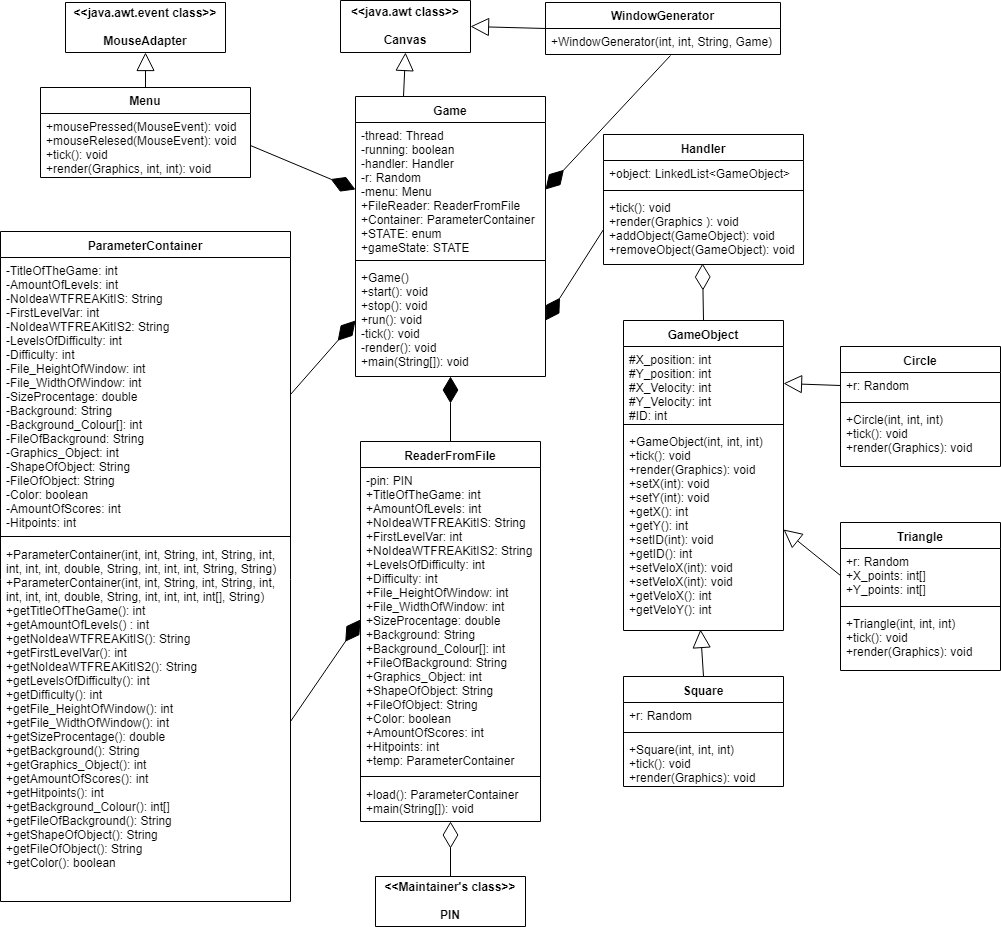

The diagram above was exported from draw.io. Its source (the exported page's mxGraphModel, read from the mxfile embedded in the PNG):
<mxGraphModel dx="2221" dy="764" grid="1" gridSize="10" guides="1" tooltips="1" connect="1" arrows="1" fold="1" page="1" pageScale="1" pageWidth="827" pageHeight="1169" math="0" shadow="0">
  <root>
    <mxCell id="0" />
    <mxCell id="1" parent="0" />
    <mxCell id="HeNbh6MraT3yQvnwxply-1" value="Game" style="swimlane;fontStyle=1;align=center;verticalAlign=top;childLayout=stackLayout;horizontal=1;startSize=26;horizontalStack=0;resizeParent=1;resizeParentMax=0;resizeLast=0;collapsible=1;marginBottom=0;" parent="1" vertex="1">
      <mxGeometry x="155" y="120" width="190" height="280" as="geometry" />
    </mxCell>
    <mxCell id="HeNbh6MraT3yQvnwxply-2" value="-thread: Thread&#10;-running: boolean&#10;-handler: Handler&#10;-r: Random&#10;-menu: Menu&#10;+FileReader: ReaderFromFile&#10;+Container: ParameterContainer&#10;+STATE: enum&#10;+gameState: STATE&#10;" style="text;strokeColor=none;fillColor=none;align=left;verticalAlign=top;spacingLeft=4;spacingRight=4;overflow=hidden;rotatable=0;points=[[0,0.5],[1,0.5]];portConstraint=eastwest;" parent="HeNbh6MraT3yQvnwxply-1" vertex="1">
      <mxGeometry y="26" width="190" height="134" as="geometry" />
    </mxCell>
    <mxCell id="HeNbh6MraT3yQvnwxply-3" value="" style="line;strokeWidth=1;fillColor=none;align=left;verticalAlign=middle;spacingTop=-1;spacingLeft=3;spacingRight=3;rotatable=0;labelPosition=right;points=[];portConstraint=eastwest;" parent="HeNbh6MraT3yQvnwxply-1" vertex="1">
      <mxGeometry y="160" width="190" height="8" as="geometry" />
    </mxCell>
    <mxCell id="HeNbh6MraT3yQvnwxply-4" value="+Game()&#10;+start(): void&#10;+stop(): void&#10;+run(): void&#10;-tick(): void&#10;-render(): void&#10;+main(String[]): void&#10;" style="text;strokeColor=none;fillColor=none;align=left;verticalAlign=top;spacingLeft=4;spacingRight=4;overflow=hidden;rotatable=0;points=[[0,0.5],[1,0.5]];portConstraint=eastwest;" parent="HeNbh6MraT3yQvnwxply-1" vertex="1">
      <mxGeometry y="168" width="190" height="112" as="geometry" />
    </mxCell>
    <mxCell id="HeNbh6MraT3yQvnwxply-9" value="ParameterContainer" style="swimlane;fontStyle=1;align=center;verticalAlign=top;childLayout=stackLayout;horizontal=1;startSize=26;horizontalStack=0;resizeParent=1;resizeParentMax=0;resizeLast=0;collapsible=1;marginBottom=0;" parent="1" vertex="1">
      <mxGeometry x="-200" y="255" width="290" height="670" as="geometry" />
    </mxCell>
    <mxCell id="HeNbh6MraT3yQvnwxply-10" value="-TitleOfTheGame: int&#10;-AmountOfLevels: int&#10;-NoIdeaWTFREAKitIS: String&#10;-FirstLevelVar: int&#10;-NoIdeaWTFREAKitIS2: String&#10;-LevelsOfDifficulty: int&#10;-Difficulty: int&#10;-File_HeightOfWindow: int&#10;-File_WidthOfWindow: int&#10;-SizeProcentage: double&#10;-Background: String&#10;-Background_Colour[]: int&#10;-FileOfBackground: String&#10;-Graphics_Object: int&#10;-ShapeOfObject: String&#10;-FileOfObject: String&#10;-Color: boolean &#10;-AmountOfScores: int&#10;-Hitpoints: int&#10;" style="text;strokeColor=none;fillColor=none;align=left;verticalAlign=top;spacingLeft=4;spacingRight=4;overflow=hidden;rotatable=0;points=[[0,0.5],[1,0.5]];portConstraint=eastwest;" parent="HeNbh6MraT3yQvnwxply-9" vertex="1">
      <mxGeometry y="26" width="290" height="274" as="geometry" />
    </mxCell>
    <mxCell id="HeNbh6MraT3yQvnwxply-11" value="" style="line;strokeWidth=1;fillColor=none;align=left;verticalAlign=middle;spacingTop=-1;spacingLeft=3;spacingRight=3;rotatable=0;labelPosition=right;points=[];portConstraint=eastwest;" parent="HeNbh6MraT3yQvnwxply-9" vertex="1">
      <mxGeometry y="300" width="290" height="10" as="geometry" />
    </mxCell>
    <mxCell id="HeNbh6MraT3yQvnwxply-12" value="+ParameterContainer(int, int, String, int, String, int, &#10;int, int, int, double, String, int, int, int, String, String)&#10;+ParameterContainer(int, int, String, int, String, int, &#10;int, int, int, double, String, int, int, int, int[], String)&#10;+getTitleOfTheGame(): int&#10;+getAmountOfLevels() : int&#10;+getNoIdeaWTFREAKitIS(): String&#10;+getFirstLevelVar(): int&#10;+getNoIdeaWTFREAKitIS2(): String&#10;+getLevelsOfDifficulty(): int&#10;+getDifficulty(): int&#10;+getFile_HeightOfWindow(): int&#10;+getFile_WidthOfWindow(): int&#10;+getSizeProcentage(): double&#10;+getBackground(): String&#10;+getGraphics_Object(): int&#10;+getAmountOfScores(): int&#10;+getHitpoints(): int&#10;+getBackground_Colour(): int[]&#10;+getFileOfBackground(): String&#10;+getShapeOfObject(): String&#10;+getFileOfObject(): String&#10;+getColor(): boolean &#10;" style="text;strokeColor=none;fillColor=none;align=left;verticalAlign=top;spacingLeft=4;spacingRight=4;overflow=hidden;rotatable=0;points=[[0,0.5],[1,0.5]];portConstraint=eastwest;" parent="HeNbh6MraT3yQvnwxply-9" vertex="1">
      <mxGeometry y="310" width="290" height="360" as="geometry" />
    </mxCell>
    <mxCell id="HeNbh6MraT3yQvnwxply-22" value="WindowGenerator" style="swimlane;fontStyle=1;childLayout=stackLayout;horizontal=1;startSize=26;fillColor=none;horizontalStack=0;resizeParent=1;resizeParentMax=0;resizeLast=0;collapsible=1;marginBottom=0;" parent="1" vertex="1">
      <mxGeometry x="345" y="26" width="235" height="52" as="geometry" />
    </mxCell>
    <mxCell id="HeNbh6MraT3yQvnwxply-24" value="+WindowGenerator(int, int, String, Game)" style="text;strokeColor=none;fillColor=none;align=left;verticalAlign=top;spacingLeft=4;spacingRight=4;overflow=hidden;rotatable=0;points=[[0,0.5],[1,0.5]];portConstraint=eastwest;" parent="HeNbh6MraT3yQvnwxply-22" vertex="1">
      <mxGeometry y="26" width="235" height="26" as="geometry" />
    </mxCell>
    <mxCell id="A-9Myv4MnVgW78TO3Lin-1" value="&lt;&lt;java.awt class&gt;&gt;&#10;&#10;Canvas" style="swimlane;fontStyle=1;childLayout=stackLayout;horizontal=1;startSize=52;fillColor=none;horizontalStack=0;resizeParent=1;resizeParentMax=0;resizeLast=0;collapsible=1;marginBottom=0;" parent="1" vertex="1">
      <mxGeometry x="140" y="24" width="130" height="52" as="geometry" />
    </mxCell>
    <mxCell id="A-9Myv4MnVgW78TO3Lin-9" value="Handler" style="swimlane;fontStyle=1;align=center;verticalAlign=top;childLayout=stackLayout;horizontal=1;startSize=26;horizontalStack=0;resizeParent=1;resizeParentMax=0;resizeLast=0;collapsible=1;marginBottom=0;" parent="1" vertex="1">
      <mxGeometry x="403" y="158" width="200" height="130" as="geometry" />
    </mxCell>
    <mxCell id="A-9Myv4MnVgW78TO3Lin-10" value="+object: LinkedList&lt;GameObject&gt;" style="text;strokeColor=none;fillColor=none;align=left;verticalAlign=top;spacingLeft=4;spacingRight=4;overflow=hidden;rotatable=0;points=[[0,0.5],[1,0.5]];portConstraint=eastwest;" parent="A-9Myv4MnVgW78TO3Lin-9" vertex="1">
      <mxGeometry y="26" width="200" height="26" as="geometry" />
    </mxCell>
    <mxCell id="A-9Myv4MnVgW78TO3Lin-11" value="" style="line;strokeWidth=1;fillColor=none;align=left;verticalAlign=middle;spacingTop=-1;spacingLeft=3;spacingRight=3;rotatable=0;labelPosition=right;points=[];portConstraint=eastwest;" parent="A-9Myv4MnVgW78TO3Lin-9" vertex="1">
      <mxGeometry y="52" width="200" height="8" as="geometry" />
    </mxCell>
    <mxCell id="A-9Myv4MnVgW78TO3Lin-12" value="+tick(): void&#10;+render(Graphics ): void&#10;+addObject(GameObject): void&#10;+removeObject(GameObject): void&#10;" style="text;strokeColor=none;fillColor=none;align=left;verticalAlign=top;spacingLeft=4;spacingRight=4;overflow=hidden;rotatable=0;points=[[0,0.5],[1,0.5]];portConstraint=eastwest;" parent="A-9Myv4MnVgW78TO3Lin-9" vertex="1">
      <mxGeometry y="60" width="200" height="70" as="geometry" />
    </mxCell>
    <mxCell id="A-9Myv4MnVgW78TO3Lin-13" value="&#10;&#10;&lt;&lt;java.awt.event class&gt;&gt;&#10;&#10;MouseAdapter&#10;&#10;" style="swimlane;fontStyle=1;childLayout=stackLayout;horizontal=1;startSize=50;fillColor=none;horizontalStack=0;resizeParent=1;resizeParentMax=0;resizeLast=0;collapsible=1;marginBottom=0;" parent="1" vertex="1">
      <mxGeometry x="-135" y="26" width="160" height="50" as="geometry">
        <mxRectangle x="560" y="329" width="250" height="50" as="alternateBounds" />
      </mxGeometry>
    </mxCell>
    <mxCell id="A-9Myv4MnVgW78TO3Lin-22" value="Menu" style="swimlane;fontStyle=1;childLayout=stackLayout;horizontal=1;startSize=26;fillColor=none;horizontalStack=0;resizeParent=1;resizeParentMax=0;resizeLast=0;collapsible=1;marginBottom=0;" parent="1" vertex="1">
      <mxGeometry x="-160" y="111" width="210" height="90" as="geometry" />
    </mxCell>
    <mxCell id="A-9Myv4MnVgW78TO3Lin-23" value="+mousePressed(MouseEvent): void&#10;+mouseRelesed(MouseEvent): void&#10;+tick(): void&#10;+render(Graphics, int, int): void" style="text;strokeColor=none;fillColor=none;align=left;verticalAlign=top;spacingLeft=4;spacingRight=4;overflow=hidden;rotatable=0;points=[[0,0.5],[1,0.5]];portConstraint=eastwest;" parent="A-9Myv4MnVgW78TO3Lin-22" vertex="1">
      <mxGeometry y="26" width="210" height="64" as="geometry" />
    </mxCell>
    <mxCell id="A-9Myv4MnVgW78TO3Lin-27" value="ReaderFromFile&#10;" style="swimlane;fontStyle=1;align=center;verticalAlign=top;childLayout=stackLayout;horizontal=1;startSize=26;horizontalStack=0;resizeParent=1;resizeParentMax=0;resizeLast=0;collapsible=1;marginBottom=0;" parent="1" vertex="1">
      <mxGeometry x="160" y="465" width="180" height="380" as="geometry" />
    </mxCell>
    <mxCell id="A-9Myv4MnVgW78TO3Lin-28" value="-pin: PIN&#10;+TitleOfTheGame: int&#10;+AmountOfLevels: int&#10;+NoIdeaWTFREAKitIS: String&#10;+FirstLevelVar: int&#10;+NoIdeaWTFREAKitIS2: String&#10;+LevelsOfDifficulty: int&#10;+Difficulty: int&#10;+File_HeightOfWindow: int&#10;+File_WidthOfWindow: int&#10;+SizeProcentage: double&#10;+Background: String&#10;+Background_Colour[]: int&#10;+FileOfBackground: String&#10;+Graphics_Object: int&#10;+ShapeOfObject: String&#10;+FileOfObject: String&#10;+Color: boolean &#10;+AmountOfScores: int&#10;+Hitpoints: int&#10;+temp: ParameterContainer&#10;&#10;" style="text;strokeColor=none;fillColor=none;align=left;verticalAlign=top;spacingLeft=4;spacingRight=4;overflow=hidden;rotatable=0;points=[[0,0.5],[1,0.5]];portConstraint=eastwest;" parent="A-9Myv4MnVgW78TO3Lin-27" vertex="1">
      <mxGeometry y="26" width="180" height="304" as="geometry" />
    </mxCell>
    <mxCell id="A-9Myv4MnVgW78TO3Lin-29" value="" style="line;strokeWidth=1;fillColor=none;align=left;verticalAlign=middle;spacingTop=-1;spacingLeft=3;spacingRight=3;rotatable=0;labelPosition=right;points=[];portConstraint=eastwest;" parent="A-9Myv4MnVgW78TO3Lin-27" vertex="1">
      <mxGeometry y="330" width="180" height="10" as="geometry" />
    </mxCell>
    <mxCell id="A-9Myv4MnVgW78TO3Lin-30" value="+load(): ParameterContainer&#10;+main(String[]): void&#10;" style="text;strokeColor=none;fillColor=none;align=left;verticalAlign=top;spacingLeft=4;spacingRight=4;overflow=hidden;rotatable=0;points=[[0,0.5],[1,0.5]];portConstraint=eastwest;" parent="A-9Myv4MnVgW78TO3Lin-27" vertex="1">
      <mxGeometry y="340" width="180" height="40" as="geometry" />
    </mxCell>
    <mxCell id="A-9Myv4MnVgW78TO3Lin-42" value="&lt;&lt;Maintainer's class&gt;&gt;&#10;&#10;PIN" style="swimlane;fontStyle=1;childLayout=stackLayout;horizontal=1;startSize=57;fillColor=none;horizontalStack=0;resizeParent=1;resizeParentMax=0;resizeLast=0;collapsible=1;marginBottom=0;" parent="1" vertex="1">
      <mxGeometry x="175" y="900" width="150" height="50" as="geometry" />
    </mxCell>
    <mxCell id="A-9Myv4MnVgW78TO3Lin-54" value="Square" style="swimlane;fontStyle=1;align=center;verticalAlign=top;childLayout=stackLayout;horizontal=1;startSize=26;horizontalStack=0;resizeParent=1;resizeParentMax=0;resizeLast=0;collapsible=1;marginBottom=0;" parent="1" vertex="1">
      <mxGeometry x="423" y="700" width="160" height="110" as="geometry" />
    </mxCell>
    <mxCell id="A-9Myv4MnVgW78TO3Lin-55" value="+r: Random" style="text;strokeColor=none;fillColor=none;align=left;verticalAlign=top;spacingLeft=4;spacingRight=4;overflow=hidden;rotatable=0;points=[[0,0.5],[1,0.5]];portConstraint=eastwest;" parent="A-9Myv4MnVgW78TO3Lin-54" vertex="1">
      <mxGeometry y="26" width="160" height="26" as="geometry" />
    </mxCell>
    <mxCell id="A-9Myv4MnVgW78TO3Lin-56" value="" style="line;strokeWidth=1;fillColor=none;align=left;verticalAlign=middle;spacingTop=-1;spacingLeft=3;spacingRight=3;rotatable=0;labelPosition=right;points=[];portConstraint=eastwest;" parent="A-9Myv4MnVgW78TO3Lin-54" vertex="1">
      <mxGeometry y="52" width="160" height="8" as="geometry" />
    </mxCell>
    <mxCell id="A-9Myv4MnVgW78TO3Lin-57" value="+Square(int, int, int)&#10;+tick(): void&#10;+render(Graphics): void&#10;" style="text;strokeColor=none;fillColor=none;align=left;verticalAlign=top;spacingLeft=4;spacingRight=4;overflow=hidden;rotatable=0;points=[[0,0.5],[1,0.5]];portConstraint=eastwest;" parent="A-9Myv4MnVgW78TO3Lin-54" vertex="1">
      <mxGeometry y="60" width="160" height="50" as="geometry" />
    </mxCell>
    <mxCell id="A-9Myv4MnVgW78TO3Lin-58" value="GameObject" style="swimlane;fontStyle=1;align=center;verticalAlign=top;childLayout=stackLayout;horizontal=1;startSize=26;horizontalStack=0;resizeParent=1;resizeParentMax=0;resizeLast=0;collapsible=1;marginBottom=0;" parent="1" vertex="1">
      <mxGeometry x="423" y="344" width="160" height="310" as="geometry" />
    </mxCell>
    <mxCell id="A-9Myv4MnVgW78TO3Lin-59" value="#X_position: int&#10;#Y_position: int&#10;#X_Velocity: int&#10;#Y_Velocity: int&#10;#ID: int&#10;" style="text;strokeColor=none;fillColor=none;align=left;verticalAlign=top;spacingLeft=4;spacingRight=4;overflow=hidden;rotatable=0;points=[[0,0.5],[1,0.5]];portConstraint=eastwest;" parent="A-9Myv4MnVgW78TO3Lin-58" vertex="1">
      <mxGeometry y="26" width="160" height="74" as="geometry" />
    </mxCell>
    <mxCell id="A-9Myv4MnVgW78TO3Lin-60" value="" style="line;strokeWidth=1;fillColor=none;align=left;verticalAlign=middle;spacingTop=-1;spacingLeft=3;spacingRight=3;rotatable=0;labelPosition=right;points=[];portConstraint=eastwest;" parent="A-9Myv4MnVgW78TO3Lin-58" vertex="1">
      <mxGeometry y="100" width="160" height="8" as="geometry" />
    </mxCell>
    <mxCell id="A-9Myv4MnVgW78TO3Lin-61" value="+GameObject(int, int, int)&#10;+tick(): void&#10;+render(Graphics): void&#10;+setX(int): void&#10;+setY(int): void&#10;+getX(): int&#10;+getY(): int&#10;+setID(int): void&#10;+getID(): int&#10;+setVeloX(int): void&#10;+setVeloX(int): void&#10;+getVeloX(): int&#10;+getVeloY(): int&#10;&#10;" style="text;strokeColor=none;fillColor=none;align=left;verticalAlign=top;spacingLeft=4;spacingRight=4;overflow=hidden;rotatable=0;points=[[0,0.5],[1,0.5]];portConstraint=eastwest;" parent="A-9Myv4MnVgW78TO3Lin-58" vertex="1">
      <mxGeometry y="108" width="160" height="202" as="geometry" />
    </mxCell>
    <mxCell id="A-9Myv4MnVgW78TO3Lin-63" value="" style="endArrow=block;endSize=16;endFill=0;html=1;exitX=0;exitY=0.5;exitDx=0;exitDy=0;entryX=1;entryY=0.5;entryDx=0;entryDy=0;" parent="1" source="HeNbh6MraT3yQvnwxply-22" target="A-9Myv4MnVgW78TO3Lin-1" edge="1">
      <mxGeometry width="160" relative="1" as="geometry">
        <mxPoint x="210" y="860" as="sourcePoint" />
        <mxPoint x="370" y="860" as="targetPoint" />
      </mxGeometry>
    </mxCell>
    <mxCell id="A-9Myv4MnVgW78TO3Lin-67" value="" style="endArrow=block;endSize=16;endFill=0;html=1;entryX=0.5;entryY=1;entryDx=0;entryDy=0;exitX=0.25;exitY=0;exitDx=0;exitDy=0;" parent="1" source="HeNbh6MraT3yQvnwxply-1" target="A-9Myv4MnVgW78TO3Lin-1" edge="1">
      <mxGeometry width="160" relative="1" as="geometry">
        <mxPoint x="-210" y="1140" as="sourcePoint" />
        <mxPoint x="-50" y="1140" as="targetPoint" />
      </mxGeometry>
    </mxCell>
    <mxCell id="A-9Myv4MnVgW78TO3Lin-68" value="" style="endArrow=block;endSize=16;endFill=0;html=1;entryX=0.481;entryY=0.995;entryDx=0;entryDy=0;exitX=0.5;exitY=0;exitDx=0;exitDy=0;entryPerimeter=0;" parent="1" source="A-9Myv4MnVgW78TO3Lin-54" target="A-9Myv4MnVgW78TO3Lin-61" edge="1">
      <mxGeometry width="160" relative="1" as="geometry">
        <mxPoint x="414" y="889" as="sourcePoint" />
        <mxPoint x="-100" y="570" as="targetPoint" />
      </mxGeometry>
    </mxCell>
    <mxCell id="A-9Myv4MnVgW78TO3Lin-69" value="" style="endArrow=diamondThin;endFill=0;endSize=24;html=1;entryX=0.495;entryY=0.986;entryDx=0;entryDy=0;entryPerimeter=0;exitX=0.5;exitY=0;exitDx=0;exitDy=0;" parent="1" source="A-9Myv4MnVgW78TO3Lin-58" target="A-9Myv4MnVgW78TO3Lin-12" edge="1">
      <mxGeometry width="160" relative="1" as="geometry">
        <mxPoint x="-270" y="1140" as="sourcePoint" />
        <mxPoint x="50" y="190" as="targetPoint" />
      </mxGeometry>
    </mxCell>
    <mxCell id="A-9Myv4MnVgW78TO3Lin-70" value="" style="endArrow=diamondThin;endFill=1;endSize=24;html=1;entryX=0;entryY=0.5;entryDx=0;entryDy=0;exitX=1;exitY=0.5;exitDx=0;exitDy=0;" parent="1" source="HeNbh6MraT3yQvnwxply-10" target="HeNbh6MraT3yQvnwxply-4" edge="1">
      <mxGeometry width="160" relative="1" as="geometry">
        <mxPoint x="-290" y="790" as="sourcePoint" />
        <mxPoint x="-130" y="790" as="targetPoint" />
      </mxGeometry>
    </mxCell>
    <mxCell id="A-9Myv4MnVgW78TO3Lin-71" value="" style="endArrow=diamondThin;endFill=1;endSize=24;html=1;" parent="1" source="A-9Myv4MnVgW78TO3Lin-27" target="HeNbh6MraT3yQvnwxply-4" edge="1">
      <mxGeometry width="160" relative="1" as="geometry">
        <mxPoint x="-200" y="790" as="sourcePoint" />
        <mxPoint x="-40" y="790" as="targetPoint" />
      </mxGeometry>
    </mxCell>
    <mxCell id="A-9Myv4MnVgW78TO3Lin-72" value="" style="endArrow=diamondThin;endFill=1;endSize=24;html=1;entryX=1;entryY=0.5;entryDx=0;entryDy=0;exitX=0.533;exitY=1.038;exitDx=0;exitDy=0;exitPerimeter=0;" parent="1" source="HeNbh6MraT3yQvnwxply-24" target="HeNbh6MraT3yQvnwxply-2" edge="1">
      <mxGeometry width="160" relative="1" as="geometry">
        <mxPoint x="-440" y="790" as="sourcePoint" />
        <mxPoint x="-280" y="790" as="targetPoint" />
      </mxGeometry>
    </mxCell>
    <mxCell id="A-9Myv4MnVgW78TO3Lin-73" value="" style="endArrow=diamondThin;endFill=1;endSize=24;html=1;entryX=1;entryY=0.5;entryDx=0;entryDy=0;exitX=0;exitY=0.5;exitDx=0;exitDy=0;" parent="1" source="A-9Myv4MnVgW78TO3Lin-12" target="HeNbh6MraT3yQvnwxply-4" edge="1">
      <mxGeometry width="160" relative="1" as="geometry">
        <mxPoint x="-210" y="1030" as="sourcePoint" />
        <mxPoint x="-50" y="1030" as="targetPoint" />
      </mxGeometry>
    </mxCell>
    <mxCell id="A-9Myv4MnVgW78TO3Lin-74" value="" style="endArrow=block;endSize=16;endFill=0;html=1;entryX=0.5;entryY=1;entryDx=0;entryDy=0;exitX=0.5;exitY=0;exitDx=0;exitDy=0;" parent="1" source="A-9Myv4MnVgW78TO3Lin-22" target="A-9Myv4MnVgW78TO3Lin-13" edge="1">
      <mxGeometry width="160" relative="1" as="geometry">
        <mxPoint x="-230" y="1030" as="sourcePoint" />
        <mxPoint x="-70" y="1030" as="targetPoint" />
      </mxGeometry>
    </mxCell>
    <mxCell id="A-9Myv4MnVgW78TO3Lin-75" value="" style="endArrow=diamondThin;endFill=0;endSize=24;html=1;exitX=0.5;exitY=0;exitDx=0;exitDy=0;" parent="1" source="A-9Myv4MnVgW78TO3Lin-42" target="A-9Myv4MnVgW78TO3Lin-30" edge="1">
      <mxGeometry width="160" relative="1" as="geometry">
        <mxPoint x="-200" y="1030" as="sourcePoint" />
        <mxPoint x="-40" y="1030" as="targetPoint" />
      </mxGeometry>
    </mxCell>
    <mxCell id="A-9Myv4MnVgW78TO3Lin-76" value="" style="endArrow=diamondThin;endFill=1;endSize=24;html=1;entryX=0;entryY=0.5;entryDx=0;entryDy=0;exitX=1;exitY=0.5;exitDx=0;exitDy=0;" parent="1" source="A-9Myv4MnVgW78TO3Lin-23" target="HeNbh6MraT3yQvnwxply-2" edge="1">
      <mxGeometry width="160" relative="1" as="geometry">
        <mxPoint x="-230" y="1030" as="sourcePoint" />
        <mxPoint x="-70" y="1030" as="targetPoint" />
      </mxGeometry>
    </mxCell>
    <mxCell id="A-9Myv4MnVgW78TO3Lin-78" value="" style="endArrow=diamondThin;endFill=1;endSize=24;html=1;entryX=0;entryY=0.5;entryDx=0;entryDy=0;exitX=1;exitY=0.5;exitDx=0;exitDy=0;" parent="1" source="HeNbh6MraT3yQvnwxply-12" target="A-9Myv4MnVgW78TO3Lin-28" edge="1">
      <mxGeometry width="160" relative="1" as="geometry">
        <mxPoint x="-210" y="1060" as="sourcePoint" />
        <mxPoint x="-50" y="1060" as="targetPoint" />
      </mxGeometry>
    </mxCell>
    <mxCell id="jyHAGJBnGqgRMgy55pfU-1" value="Triangle" style="swimlane;fontStyle=1;align=center;verticalAlign=top;childLayout=stackLayout;horizontal=1;startSize=26;horizontalStack=0;resizeParent=1;resizeParentMax=0;resizeLast=0;collapsible=1;marginBottom=0;" vertex="1" parent="1">
      <mxGeometry x="640" y="546" width="160" height="148" as="geometry" />
    </mxCell>
    <mxCell id="jyHAGJBnGqgRMgy55pfU-2" value="+r: Random&#10;+X_points: int[]&#10;+Y_points: int[]&#10;" style="text;strokeColor=none;fillColor=none;align=left;verticalAlign=top;spacingLeft=4;spacingRight=4;overflow=hidden;rotatable=0;points=[[0,0.5],[1,0.5]];portConstraint=eastwest;" vertex="1" parent="jyHAGJBnGqgRMgy55pfU-1">
      <mxGeometry y="26" width="160" height="54" as="geometry" />
    </mxCell>
    <mxCell id="jyHAGJBnGqgRMgy55pfU-3" value="" style="line;strokeWidth=1;fillColor=none;align=left;verticalAlign=middle;spacingTop=-1;spacingLeft=3;spacingRight=3;rotatable=0;labelPosition=right;points=[];portConstraint=eastwest;" vertex="1" parent="jyHAGJBnGqgRMgy55pfU-1">
      <mxGeometry y="80" width="160" height="8" as="geometry" />
    </mxCell>
    <mxCell id="jyHAGJBnGqgRMgy55pfU-4" value="+Triangle(int, int, int)&#10;+tick(): void&#10;+render(Graphics): void&#10;&#10;" style="text;strokeColor=none;fillColor=none;align=left;verticalAlign=top;spacingLeft=4;spacingRight=4;overflow=hidden;rotatable=0;points=[[0,0.5],[1,0.5]];portConstraint=eastwest;" vertex="1" parent="jyHAGJBnGqgRMgy55pfU-1">
      <mxGeometry y="88" width="160" height="60" as="geometry" />
    </mxCell>
    <mxCell id="jyHAGJBnGqgRMgy55pfU-5" value="Circle" style="swimlane;fontStyle=1;align=center;verticalAlign=top;childLayout=stackLayout;horizontal=1;startSize=26;horizontalStack=0;resizeParent=1;resizeParentMax=0;resizeLast=0;collapsible=1;marginBottom=0;" vertex="1" parent="1">
      <mxGeometry x="640" y="370" width="160" height="120" as="geometry" />
    </mxCell>
    <mxCell id="jyHAGJBnGqgRMgy55pfU-6" value="+r: Random" style="text;strokeColor=none;fillColor=none;align=left;verticalAlign=top;spacingLeft=4;spacingRight=4;overflow=hidden;rotatable=0;points=[[0,0.5],[1,0.5]];portConstraint=eastwest;" vertex="1" parent="jyHAGJBnGqgRMgy55pfU-5">
      <mxGeometry y="26" width="160" height="26" as="geometry" />
    </mxCell>
    <mxCell id="jyHAGJBnGqgRMgy55pfU-7" value="" style="line;strokeWidth=1;fillColor=none;align=left;verticalAlign=middle;spacingTop=-1;spacingLeft=3;spacingRight=3;rotatable=0;labelPosition=right;points=[];portConstraint=eastwest;" vertex="1" parent="jyHAGJBnGqgRMgy55pfU-5">
      <mxGeometry y="52" width="160" height="8" as="geometry" />
    </mxCell>
    <mxCell id="jyHAGJBnGqgRMgy55pfU-8" value="+Circle(int, int, int)&#10;+tick(): void&#10;+render(Graphics): void&#10;&#10;" style="text;strokeColor=none;fillColor=none;align=left;verticalAlign=top;spacingLeft=4;spacingRight=4;overflow=hidden;rotatable=0;points=[[0,0.5],[1,0.5]];portConstraint=eastwest;" vertex="1" parent="jyHAGJBnGqgRMgy55pfU-5">
      <mxGeometry y="60" width="160" height="60" as="geometry" />
    </mxCell>
    <mxCell id="jyHAGJBnGqgRMgy55pfU-9" value="" style="endArrow=block;endSize=16;endFill=0;html=1;entryX=1;entryY=0.5;entryDx=0;entryDy=0;exitX=0;exitY=0.5;exitDx=0;exitDy=0;" edge="1" parent="1" source="jyHAGJBnGqgRMgy55pfU-2" target="A-9Myv4MnVgW78TO3Lin-61">
      <mxGeometry width="160" relative="1" as="geometry">
        <mxPoint x="-200" y="970" as="sourcePoint" />
        <mxPoint x="-40" y="970" as="targetPoint" />
      </mxGeometry>
    </mxCell>
    <mxCell id="jyHAGJBnGqgRMgy55pfU-10" value="" style="endArrow=block;endSize=16;endFill=0;html=1;entryX=1;entryY=0.5;entryDx=0;entryDy=0;exitX=0;exitY=0.5;exitDx=0;exitDy=0;" edge="1" parent="1" source="jyHAGJBnGqgRMgy55pfU-6" target="A-9Myv4MnVgW78TO3Lin-59">
      <mxGeometry width="160" relative="1" as="geometry">
        <mxPoint x="-220" y="1010" as="sourcePoint" />
        <mxPoint x="-60" y="1010" as="targetPoint" />
      </mxGeometry>
    </mxCell>
  </root>
</mxGraphModel>